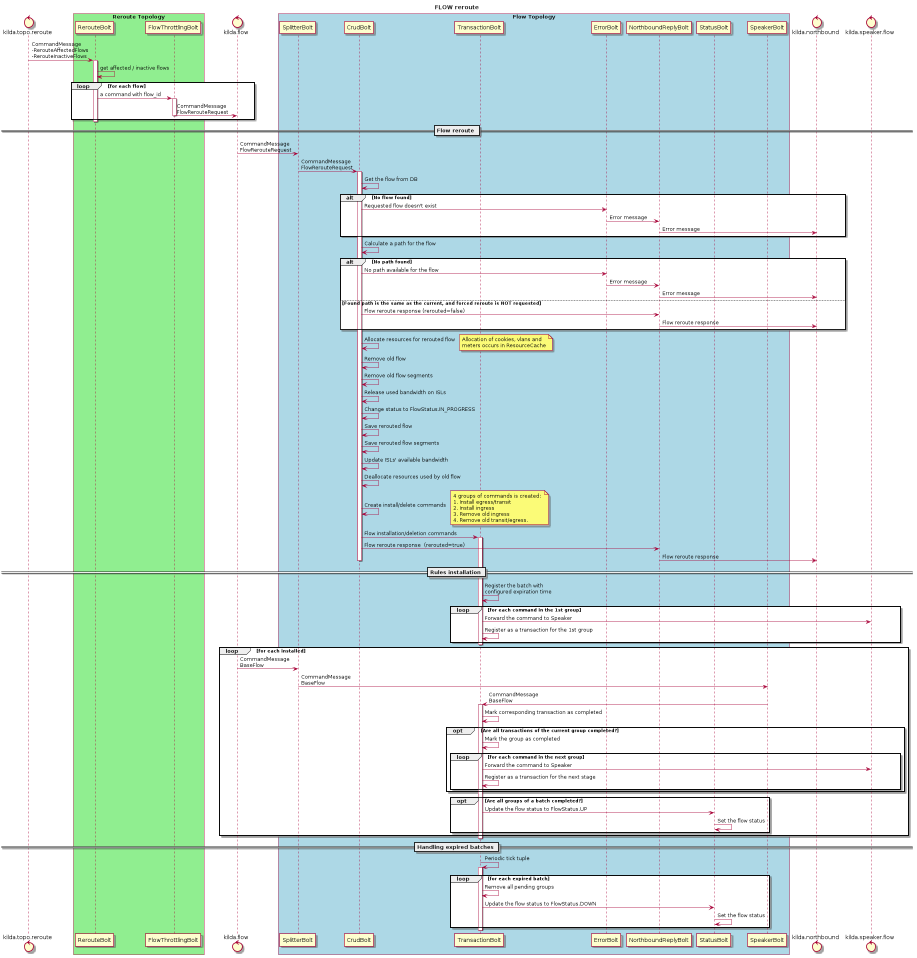

The diagram above was rendered by PlantUML. Its source (embedded in the PNG):
@startuml
title FLOW reroute

control kilda.topo.reroute
box "Reroute Topology" #LightGreen
    participant RerouteBolt
    participant FlowThrottlingBolt
end box
control kilda.flow
box "Flow Topology" #LightBlue
    participant SplitterBolt
    participant CrudBolt
    participant TransactionBolt
    participant ErrorBolt
    participant NorthboundReplyBolt
    participant StatusBolt
    participant SpeakerBolt
end box
control kilda.northbound
control kilda.speaker.flow

kilda.topo.reroute -> RerouteBolt : CommandMessage\n-RerouteAffectedFlows\n-RerouteInactiveFlows
activate RerouteBolt

RerouteBolt -> RerouteBolt : get affected / inactive flows
loop for each flow
    RerouteBolt -> FlowThrottlingBolt : a command with flow_id
    activate FlowThrottlingBolt
    FlowThrottlingBolt -> kilda.flow : CommandMessage\nFlowRerouteRequest
    deactivate FlowThrottlingBolt
end

deactivate RerouteBolt

== Flow reroute ==
kilda.flow -> SplitterBolt: CommandMessage\nFlowRerouteRequest
SplitterBolt -> CrudBolt: CommandMessage\nFlowRerouteRequest
activate CrudBolt

CrudBolt -> CrudBolt: Get the flow from DB

alt No flow found
    CrudBolt -> ErrorBolt: Requested flow doesn't exist
    ErrorBolt -> NorthboundReplyBolt: Error message
    NorthboundReplyBolt -> kilda.northbound: Error message
end

CrudBolt -> CrudBolt: Calculate a path for the flow
alt No path found
    CrudBolt -> ErrorBolt: No path available for the flow
    ErrorBolt -> NorthboundReplyBolt: Error message
    NorthboundReplyBolt -> kilda.northbound: Error message
else Found path is the same as the current, and forced reroute is NOT requested
    CrudBolt -> NorthboundReplyBolt: Flow reroute response (rerouted=false)
    NorthboundReplyBolt -> kilda.northbound: Flow reroute response
end

CrudBolt -> CrudBolt: Allocate resources for rerouted flow
note right: Allocation of cookies, vlans and \nmeters occurs in ResourceCache

CrudBolt -> CrudBolt: Remove old flow
CrudBolt -> CrudBolt: Remove old flow segments
CrudBolt -> CrudBolt: Release used bandwidth on ISLs

CrudBolt -> CrudBolt: Change status to FlowStatus.IN_PROGRESS

CrudBolt -> CrudBolt: Save rerouted flow
CrudBolt -> CrudBolt: Save rerouted flow segments
CrudBolt -> CrudBolt: Update ISLs' available bandwidth

CrudBolt -> CrudBolt: Deallocate resources used by old flow

CrudBolt -> CrudBolt: Create install/delete commands
note right: 4 groups of commands is created: \n1. Install egress/transit \n2. Install ingress \n3. Remove old ingress \n4. Remove old transit/egress.

CrudBolt -> TransactionBolt: Flow installation/deletion commands
activate TransactionBolt

CrudBolt -> NorthboundReplyBolt: Flow reroute response  (rerouted=true)
NorthboundReplyBolt -> kilda.northbound: Flow reroute response
deactivate CrudBolt

== Rules installation ==
TransactionBolt -> TransactionBolt: Register the batch with \nconfigured expiration time

loop for each command in the 1st group
    TransactionBolt -> kilda.speaker.flow: Forward the command to Speaker
    TransactionBolt -> TransactionBolt: Register as a transaction for the 1st group
end
deactivate TransactionBolt

loop for each installed
    kilda.flow -> SplitterBolt: CommandMessage\nBaseFlow
    SplitterBolt -> SpeakerBolt: CommandMessage\nBaseFlow
    SpeakerBolt -> TransactionBolt: CommandMessage\nBaseFlow
    activate TransactionBolt
    TransactionBolt -> TransactionBolt: Mark corresponding transaction as completed
	opt Are all transactions of the current group completed?
        TransactionBolt -> TransactionBolt: Mark the group as completed

         loop for each command in the next group
            TransactionBolt -> kilda.speaker.flow: Forward the command to Speaker
            TransactionBolt -> TransactionBolt: Register as a transaction for the next stage
        end
	end
	opt Are all groups of a batch completed?
        TransactionBolt -> StatusBolt: Update the flow status to FlowStatus.UP
        StatusBolt -> StatusBolt: Set the flow status
	end
end
deactivate TransactionBolt

== Handling expired batches ==

 TransactionBolt -> TransactionBolt: Periodic tick tuple
activate TransactionBolt
loop for each expired batch
    TransactionBolt -> TransactionBolt: Remove all pending groups
    TransactionBolt -> StatusBolt: Update the flow status to FlowStatus.DOWN
    StatusBolt -> StatusBolt: Set the flow status
end
deactivate TransactionBolt

@enduml